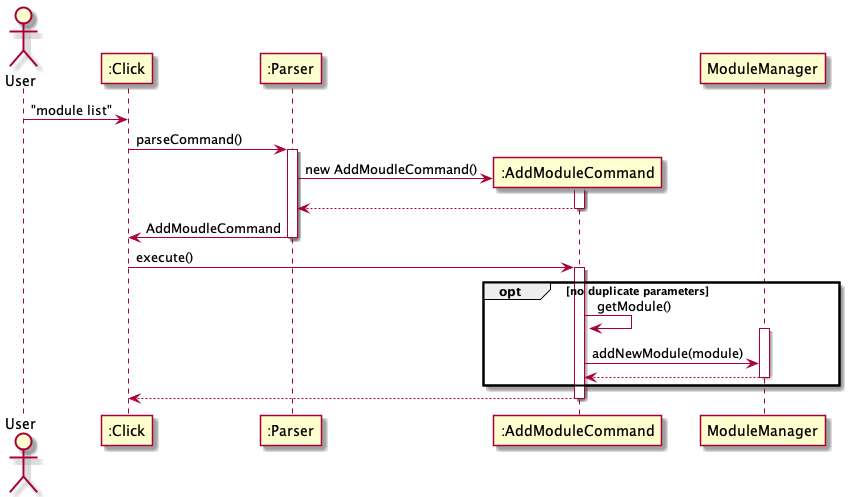

The diagram above was rendered by PlantUML. Its source (embedded in the PNG):
@startuml

Actor User
User -> ":Click" : "module list"
participant ":Click"
":Click" -> ":Parser" : parseCommand()
participant ":Parser"
activate ":Parser"
create ":AddModuleCommand"
":Parser" -> ":AddModuleCommand" : new AddMoudleCommand()
activate ":AddModuleCommand"
return
deactivate ":AddModuleCommand"
":Parser" -> ":Click" : AddMoudleCommand
deactivate ":Parser"
":Click" -> ":AddModuleCommand" : execute()
activate ":AddModuleCommand"

opt no duplicate parameters
    ":AddModuleCommand" -> ":AddModuleCommand" : getModule()
    participant "ModuleManager"
    activate "ModuleManager"
    ":AddModuleCommand" -> "ModuleManager" : addNewModule(module)
    "ModuleManager" --> ":AddModuleCommand"
    deactivate "ModuleManager"
end



":AddModuleCommand" --> ":Click"
deactivate ":AddModuleCommand"
@enduml